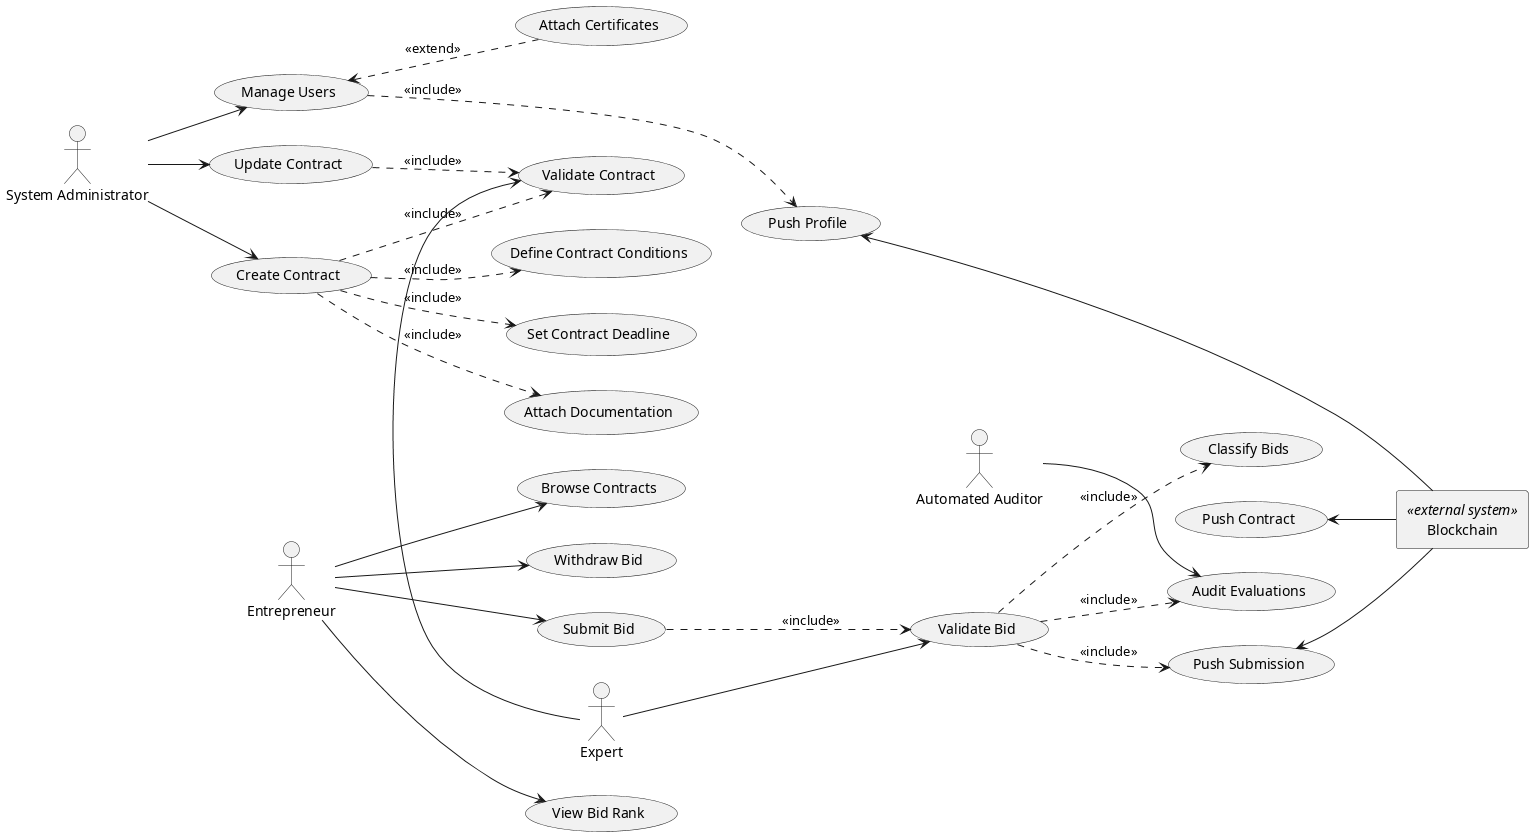

The diagram above was rendered by PlantUML. Its source (embedded in the PNG):
@startuml usecase2
left to right direction

actor "System Administrator" as Admin
actor "Entrepreneur" as Entrepreneur
actor "Expert" as Expert
actor "Automated Auditor" as Auditor
rectangle "Blockchain" as Blockchain <<external system>>

usecase "Create Contract" as CreateContract
usecase "Browse Contracts" as BrowseContracts
usecase "Update Contract" as UpdateContract
usecase "Set Contract Deadline" as OfferDeadline
usecase "Attach Documentation" as OfferDocs
usecase "Define Contract Conditions" as OfferConditions

usecase "Manage Users" as CRUDUser
usecase "Attach Certificates" as UserCertificates

usecase "Submit Bid" as SubmitBid
usecase "Withdraw Bid" as WithdrawBid
usecase "View Bid Rank" as ViewRank

usecase "Validate Bid" as ValidateBid
usecase "Validate Contract" as ValidateContract
usecase "Classify Bids" as ClassifyBids
usecase "Audit Evaluations" as AuditEval

usecase "Push Contract" as PushContract
usecase "Push Profile" as PushProfile
usecase "Push Submission" as PushBid

' Admin connections
Admin --> CreateContract
Admin --> UpdateContract
Admin --> CRUDUser

' Entrepreneur connections
Entrepreneur --> SubmitBid
Entrepreneur --> WithdrawBid
Entrepreneur --> BrowseContracts
Entrepreneur --> ViewRank

' Expert connections
Expert --> ValidateBid
Expert -right-> ValidateContract

' Auditor connections
Auditor --> AuditEval

' Blockchain connections
PushContract <-- Blockchain
PushProfile <-- Blockchain
PushBid <-- Blockchain

' Use Case Relationships
CreateContract ..> OfferDeadline : <<include>>
CreateContract ..> OfferDocs : <<include>>
CreateContract ..> OfferConditions: <<include>>
CreateContract ..> ValidateContract : <<include>>

UpdateContract ..> ValidateContract : <<include>>

CRUDUser <.. UserCertificates : <<extend>>

SubmitBid ..> ValidateBid : <<include>>

' ValidateBid now includes multiple sub-processes:
ValidateBid ..> PushBid : <<include>>
ValidateBid ..> ClassifyBids : <<include>>
ValidateBid ..> AuditEval : <<include>>

CRUDUser ..> PushProfile : <<include>>

@enduml